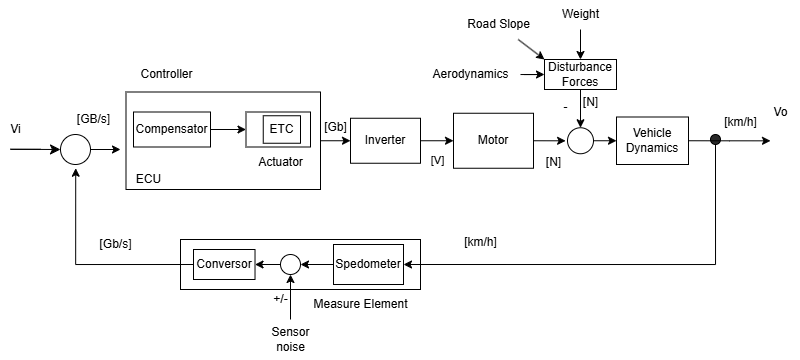

The diagram above was exported from draw.io. Its source (the exported page's mxGraphModel, read from the mxfile embedded in the PNG):
<mxGraphModel dx="1425" dy="772" grid="1" gridSize="10" guides="1" tooltips="1" connect="1" arrows="1" fold="1" page="1" pageScale="1" pageWidth="850" pageHeight="1100" math="0" shadow="0">
  <root>
    <mxCell id="0" />
    <mxCell id="1" parent="0" />
    <mxCell id="2" value="" style="rounded=0;whiteSpace=wrap;html=1;" vertex="1" parent="1">
      <mxGeometry x="150.5" y="1262.5" width="194.5" height="97.5" as="geometry" />
    </mxCell>
    <mxCell id="3" value="" style="rounded=0;whiteSpace=wrap;html=1;" vertex="1" parent="1">
      <mxGeometry x="205" y="1410" width="240" height="50" as="geometry" />
    </mxCell>
    <mxCell id="4" value="Vi" style="text;html=1;align=center;verticalAlign=middle;resizable=0;points=[];autosize=1;strokeColor=none;fillColor=none;" vertex="1" parent="1">
      <mxGeometry x="25" y="1285" width="30" height="30" as="geometry" />
    </mxCell>
    <mxCell id="5" style="edgeStyle=orthogonalEdgeStyle;rounded=0;orthogonalLoop=1;jettySize=auto;html=1;exitX=1;exitY=0.5;exitDx=0;exitDy=0;" edge="1" source="6" parent="1">
      <mxGeometry relative="1" as="geometry">
        <mxPoint x="145" y="1320" as="targetPoint" />
      </mxGeometry>
    </mxCell>
    <mxCell id="6" value="" style="ellipse;whiteSpace=wrap;html=1;aspect=fixed;" vertex="1" parent="1">
      <mxGeometry x="85" y="1305" width="30" height="30" as="geometry" />
    </mxCell>
    <mxCell id="7" style="edgeStyle=orthogonalEdgeStyle;rounded=0;orthogonalLoop=1;jettySize=auto;html=1;exitX=0.5;exitY=1;exitDx=0;exitDy=0;entryX=1;entryY=0.5;entryDx=0;entryDy=0;" edge="1" source="8" target="11" parent="1">
      <mxGeometry relative="1" as="geometry" />
    </mxCell>
    <mxCell id="8" value="" style="ellipse;whiteSpace=wrap;html=1;fillColor=#292929;" vertex="1" parent="1">
      <mxGeometry x="735" y="1305" width="10" height="10" as="geometry" />
    </mxCell>
    <mxCell id="9" value="" style="edgeStyle=segmentEdgeStyle;endArrow=classic;html=1;curved=0;rounded=0;endSize=8;startSize=8;sourcePerimeterSpacing=0;targetPerimeterSpacing=0;" edge="1" parent="1">
      <mxGeometry width="100" relative="1" as="geometry">
        <mxPoint x="64.97" y="1319.76" as="sourcePoint" />
        <mxPoint x="85" y="1320" as="targetPoint" />
        <Array as="points">
          <mxPoint x="34.97" y="1319.76" />
          <mxPoint x="34.97" y="1319.76" />
        </Array>
      </mxGeometry>
    </mxCell>
    <mxCell id="10" style="edgeStyle=orthogonalEdgeStyle;rounded=0;orthogonalLoop=1;jettySize=auto;html=1;exitX=0;exitY=0.5;exitDx=0;exitDy=0;entryX=1;entryY=0.5;entryDx=0;entryDy=0;" edge="1" source="17" target="13" parent="1">
      <mxGeometry relative="1" as="geometry" />
    </mxCell>
    <mxCell id="11" value="Spedometer" style="rounded=0;whiteSpace=wrap;html=1;" vertex="1" parent="1">
      <mxGeometry x="358" y="1415" width="70" height="40" as="geometry" />
    </mxCell>
    <mxCell id="12" style="edgeStyle=orthogonalEdgeStyle;rounded=0;orthogonalLoop=1;jettySize=auto;html=1;exitX=0;exitY=0.5;exitDx=0;exitDy=0;entryX=0.507;entryY=1.124;entryDx=0;entryDy=0;entryPerimeter=0;" edge="1" source="13" target="6" parent="1">
      <mxGeometry relative="1" as="geometry">
        <mxPoint x="235" y="1435.111111111111" as="targetPoint" />
      </mxGeometry>
    </mxCell>
    <mxCell id="13" value="Conversor" style="rounded=0;whiteSpace=wrap;html=1;" vertex="1" parent="1">
      <mxGeometry x="218" y="1420" width="61.52" height="30" as="geometry" />
    </mxCell>
    <mxCell id="14" value="[Gb/s]" style="text;html=1;align=center;verticalAlign=middle;resizable=0;points=[];autosize=1;strokeColor=none;fillColor=none;" vertex="1" parent="1">
      <mxGeometry x="110" y="1400" width="60" height="30" as="geometry" />
    </mxCell>
    <mxCell id="15" value="Measure Element" style="text;html=1;align=center;verticalAlign=middle;resizable=0;points=[];autosize=1;strokeColor=none;fillColor=none;" vertex="1" parent="1">
      <mxGeometry x="325" y="1460" width="120" height="30" as="geometry" />
    </mxCell>
    <mxCell id="16" value="" style="edgeStyle=orthogonalEdgeStyle;rounded=0;orthogonalLoop=1;jettySize=auto;html=1;exitX=0;exitY=0.5;exitDx=0;exitDy=0;entryX=1;entryY=0.5;entryDx=0;entryDy=0;" edge="1" source="11" target="17" parent="1">
      <mxGeometry relative="1" as="geometry">
        <mxPoint x="358" y="1435" as="sourcePoint" />
        <mxPoint x="280" y="1435" as="targetPoint" />
      </mxGeometry>
    </mxCell>
    <mxCell id="17" value="" style="ellipse;whiteSpace=wrap;html=1;aspect=fixed;" vertex="1" parent="1">
      <mxGeometry x="305" y="1425" width="20" height="20" as="geometry" />
    </mxCell>
    <mxCell id="18" style="edgeStyle=orthogonalEdgeStyle;rounded=0;orthogonalLoop=1;jettySize=auto;html=1;" edge="1" source="19" target="17" parent="1">
      <mxGeometry relative="1" as="geometry" />
    </mxCell>
    <mxCell id="19" value="Sensor&lt;br&gt;noise" style="text;html=1;align=center;verticalAlign=middle;resizable=0;points=[];autosize=1;strokeColor=none;fillColor=none;" vertex="1" parent="1">
      <mxGeometry x="285" y="1490" width="60" height="40" as="geometry" />
    </mxCell>
    <mxCell id="20" value="+/-" style="text;html=1;align=center;verticalAlign=middle;resizable=0;points=[];autosize=1;strokeColor=none;fillColor=none;" vertex="1" parent="1">
      <mxGeometry x="285" y="1455" width="40" height="30" as="geometry" />
    </mxCell>
    <mxCell id="21" style="edgeStyle=orthogonalEdgeStyle;rounded=0;orthogonalLoop=1;jettySize=auto;html=1;exitX=1;exitY=0.5;exitDx=0;exitDy=0;entryX=-0.075;entryY=0.515;entryDx=0;entryDy=0;entryPerimeter=0;" edge="1" source="22" target="36" parent="1">
      <mxGeometry relative="1" as="geometry">
        <mxPoint x="625" y="1311.1627906976744" as="targetPoint" />
      </mxGeometry>
    </mxCell>
    <mxCell id="22" value="Motor" style="rounded=0;whiteSpace=wrap;html=1;" vertex="1" parent="1">
      <mxGeometry x="478" y="1283.75" width="80" height="55" as="geometry" />
    </mxCell>
    <mxCell id="23" style="edgeStyle=orthogonalEdgeStyle;rounded=0;orthogonalLoop=1;jettySize=auto;html=1;entryX=0;entryY=0.5;entryDx=0;entryDy=0;exitX=1;exitY=0.5;exitDx=0;exitDy=0;" edge="1" source="2" target="29" parent="1">
      <mxGeometry relative="1" as="geometry">
        <mxPoint x="395" y="1290" as="sourcePoint" />
      </mxGeometry>
    </mxCell>
    <mxCell id="24" value="" style="rounded=0;whiteSpace=wrap;html=1;" vertex="1" parent="1">
      <mxGeometry x="270.5" y="1282.5" width="64.5" height="35" as="geometry" />
    </mxCell>
    <mxCell id="25" style="edgeStyle=orthogonalEdgeStyle;rounded=0;orthogonalLoop=1;jettySize=auto;html=1;exitX=1;exitY=0.5;exitDx=0;exitDy=0;entryX=0;entryY=0.5;entryDx=0;entryDy=0;" edge="1" source="26" target="24" parent="1">
      <mxGeometry relative="1" as="geometry" />
    </mxCell>
    <mxCell id="26" value="Compensator" style="rounded=0;whiteSpace=wrap;html=1;" vertex="1" parent="1">
      <mxGeometry x="158" y="1282.5" width="77" height="35" as="geometry" />
    </mxCell>
    <mxCell id="27" style="edgeStyle=orthogonalEdgeStyle;rounded=0;orthogonalLoop=1;jettySize=auto;html=1;exitX=1;exitY=0.5;exitDx=0;exitDy=0;entryX=0;entryY=0.5;entryDx=0;entryDy=0;" edge="1" source="29" target="22" parent="1">
      <mxGeometry relative="1" as="geometry" />
    </mxCell>
    <mxCell id="28" value="[V]" style="edgeLabel;html=1;align=center;verticalAlign=middle;resizable=0;points=[];" connectable="0" vertex="1" parent="27">
      <mxGeometry x="-0.4667" y="2" relative="1" as="geometry">
        <mxPoint x="8" y="21" as="offset" />
      </mxGeometry>
    </mxCell>
    <mxCell id="29" value="Inverter" style="rounded=0;whiteSpace=wrap;html=1;" vertex="1" parent="1">
      <mxGeometry x="375" y="1288.75" width="70" height="45" as="geometry" />
    </mxCell>
    <mxCell id="30" value="[Gb]" style="text;html=1;align=center;verticalAlign=middle;resizable=0;points=[];autosize=1;strokeColor=none;fillColor=none;" vertex="1" parent="1">
      <mxGeometry x="335" y="1282.5" width="50" height="30" as="geometry" />
    </mxCell>
    <mxCell id="31" value="ETC" style="rounded=0;whiteSpace=wrap;html=1;" vertex="1" parent="1">
      <mxGeometry x="287.75" y="1286.25" width="37.25" height="27.5" as="geometry" />
    </mxCell>
    <mxCell id="32" value="Actuator" style="text;html=1;align=center;verticalAlign=middle;resizable=0;points=[];autosize=1;strokeColor=none;fillColor=none;" vertex="1" parent="1">
      <mxGeometry x="270" y="1317.5" width="70" height="30" as="geometry" />
    </mxCell>
    <mxCell id="33" value="ECU" style="text;html=1;align=center;verticalAlign=middle;resizable=0;points=[];autosize=1;strokeColor=none;fillColor=none;" vertex="1" parent="1">
      <mxGeometry x="148" y="1335" width="50" height="30" as="geometry" />
    </mxCell>
    <mxCell id="34" value="Controller" style="text;html=1;align=center;verticalAlign=middle;resizable=0;points=[];autosize=1;strokeColor=none;fillColor=none;" vertex="1" parent="1">
      <mxGeometry x="150.5" y="1230" width="80" height="30" as="geometry" />
    </mxCell>
    <mxCell id="35" style="edgeStyle=orthogonalEdgeStyle;rounded=0;orthogonalLoop=1;jettySize=auto;html=1;exitX=1;exitY=0.5;exitDx=0;exitDy=0;entryX=0;entryY=0.5;entryDx=0;entryDy=0;" edge="1" source="36" target="49" parent="1">
      <mxGeometry relative="1" as="geometry" />
    </mxCell>
    <mxCell id="36" value="" style="ellipse;whiteSpace=wrap;html=1;aspect=fixed;" vertex="1" parent="1">
      <mxGeometry x="592" y="1298.25" width="26" height="26" as="geometry" />
    </mxCell>
    <mxCell id="37" style="edgeStyle=orthogonalEdgeStyle;rounded=0;orthogonalLoop=1;jettySize=auto;html=1;exitX=0.5;exitY=1;exitDx=0;exitDy=0;entryX=0.5;entryY=0;entryDx=0;entryDy=0;" edge="1" source="38" target="36" parent="1">
      <mxGeometry relative="1" as="geometry" />
    </mxCell>
    <mxCell id="38" value="Disturbance Forces" style="rounded=0;whiteSpace=wrap;html=1;" vertex="1" parent="1">
      <mxGeometry x="569" y="1230" width="72" height="30" as="geometry" />
    </mxCell>
    <mxCell id="39" style="edgeStyle=orthogonalEdgeStyle;rounded=0;orthogonalLoop=1;jettySize=auto;html=1;entryX=0;entryY=0.5;entryDx=0;entryDy=0;" edge="1" source="40" target="38" parent="1">
      <mxGeometry relative="1" as="geometry" />
    </mxCell>
    <mxCell id="40" value="Aerodynamics" style="text;html=1;align=center;verticalAlign=middle;resizable=0;points=[];autosize=1;strokeColor=none;fillColor=none;" vertex="1" parent="1">
      <mxGeometry x="445" y="1230" width="100" height="30" as="geometry" />
    </mxCell>
    <mxCell id="41" style="edgeStyle=orthogonalEdgeStyle;rounded=0;orthogonalLoop=1;jettySize=auto;html=1;entryX=0.5;entryY=0;entryDx=0;entryDy=0;" edge="1" source="42" target="38" parent="1">
      <mxGeometry relative="1" as="geometry" />
    </mxCell>
    <mxCell id="42" value="Weight" style="text;html=1;align=center;verticalAlign=middle;resizable=0;points=[];autosize=1;strokeColor=none;fillColor=none;" vertex="1" parent="1">
      <mxGeometry x="575" y="1170" width="60" height="30" as="geometry" />
    </mxCell>
    <mxCell id="43" style="rounded=0;orthogonalLoop=1;jettySize=auto;html=1;entryX=0;entryY=0;entryDx=0;entryDy=0;" edge="1" source="44" target="38" parent="1">
      <mxGeometry relative="1" as="geometry" />
    </mxCell>
    <mxCell id="44" value="Road Slope" style="text;html=1;align=center;verticalAlign=middle;resizable=0;points=[];autosize=1;strokeColor=none;fillColor=none;" vertex="1" parent="1">
      <mxGeometry x="478" y="1180" width="90" height="30" as="geometry" />
    </mxCell>
    <mxCell id="45" value="-" style="text;html=1;align=center;verticalAlign=middle;resizable=0;points=[];autosize=1;strokeColor=none;fillColor=none;" vertex="1" parent="1">
      <mxGeometry x="575" y="1262.5" width="30" height="30" as="geometry" />
    </mxCell>
    <mxCell id="46" value="[N]" style="text;html=1;align=center;verticalAlign=middle;resizable=0;points=[];autosize=1;strokeColor=none;fillColor=none;" vertex="1" parent="1">
      <mxGeometry x="558" y="1317.5" width="40" height="30" as="geometry" />
    </mxCell>
    <mxCell id="47" value="[GB/s]" style="text;html=1;align=center;verticalAlign=middle;resizable=0;points=[];autosize=1;strokeColor=none;fillColor=none;" vertex="1" parent="1">
      <mxGeometry x="88" y="1275" width="60" height="30" as="geometry" />
    </mxCell>
    <mxCell id="48" style="edgeStyle=orthogonalEdgeStyle;rounded=0;orthogonalLoop=1;jettySize=auto;html=1;exitX=1;exitY=0.5;exitDx=0;exitDy=0;" edge="1" source="49" parent="1">
      <mxGeometry relative="1" as="geometry">
        <mxPoint x="795" y="1311.3333333333333" as="targetPoint" />
      </mxGeometry>
    </mxCell>
    <mxCell id="49" value="Vehicle&lt;br&gt;Dynamics" style="rounded=0;whiteSpace=wrap;html=1;" vertex="1" parent="1">
      <mxGeometry x="641" y="1287.5" width="72" height="47.5" as="geometry" />
    </mxCell>
    <mxCell id="50" value="[km/h]" style="text;html=1;align=center;verticalAlign=middle;resizable=0;points=[];autosize=1;strokeColor=none;fillColor=none;" vertex="1" parent="1">
      <mxGeometry x="735" y="1278" width="60" height="30" as="geometry" />
    </mxCell>
    <mxCell id="51" value="[N]" style="text;html=1;align=center;verticalAlign=middle;resizable=0;points=[];autosize=1;strokeColor=none;fillColor=none;" vertex="1" parent="1">
      <mxGeometry x="595" y="1258" width="40" height="30" as="geometry" />
    </mxCell>
    <mxCell id="52" value="[km/h]" style="text;html=1;align=center;verticalAlign=middle;resizable=0;points=[];autosize=1;strokeColor=none;fillColor=none;" vertex="1" parent="1">
      <mxGeometry x="475" y="1398" width="60" height="30" as="geometry" />
    </mxCell>
    <mxCell id="53" value="Vo" style="text;html=1;align=center;verticalAlign=middle;resizable=0;points=[];autosize=1;strokeColor=none;fillColor=none;" vertex="1" parent="1">
      <mxGeometry x="785" y="1268.25" width="40" height="30" as="geometry" />
    </mxCell>
  </root>
</mxGraphModel>